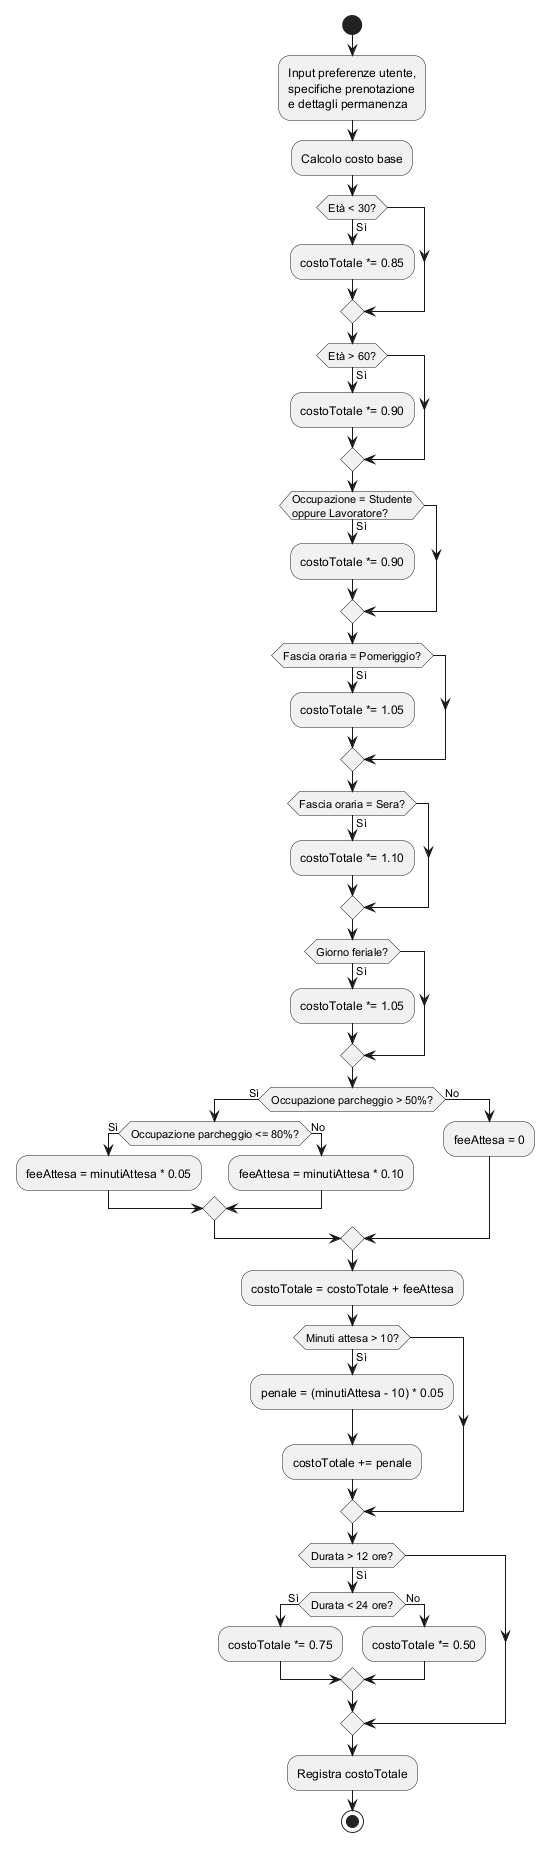

The diagram above was rendered by PlantUML. Its source (embedded in the PNG):
@startuml
start

:Input preferenze utente,\nspecifiche prenotazione\ne dettagli permanenza;

:Calcolo costo base;

if (Età < 30?) then (Sì)
    :costoTotale *= 0.85;
endif

if (Età > 60?) then (Sì)
    :costoTotale *= 0.90;
endif

if (Occupazione = Studente\noppure Lavoratore?) then (Sì)
    :costoTotale *= 0.90;
endif

if (Fascia oraria = Pomeriggio?) then (Sì)
    :costoTotale *= 1.05;
endif

if (Fascia oraria = Sera?) then (Sì)
    :costoTotale *= 1.10;
endif

if (Giorno feriale?) then (Sì)
    :costoTotale *= 1.05;
endif

if (Occupazione parcheggio > 50%?) then (Sì)

    if (Occupazione parcheggio <= 80%?) then (Sì)
        :feeAttesa = minutiAttesa * 0.05;
    else (No)
        :feeAttesa = minutiAttesa * 0.10;
    endif

else (No)
    :feeAttesa = 0;
endif

:costoTotale = costoTotale + feeAttesa;

if (Minuti attesa > 10?) then (Sì)
    :penale = (minutiAttesa - 10) * 0.05;
    :costoTotale += penale;
endif

if (Durata > 12 ore?) then (Sì)

    if (Durata < 24 ore?) then (Sì)
        :costoTotale *= 0.75;
    else (No)
        :costoTotale *= 0.50;
    endif

endif

:Registra costoTotale;

stop

@enduml